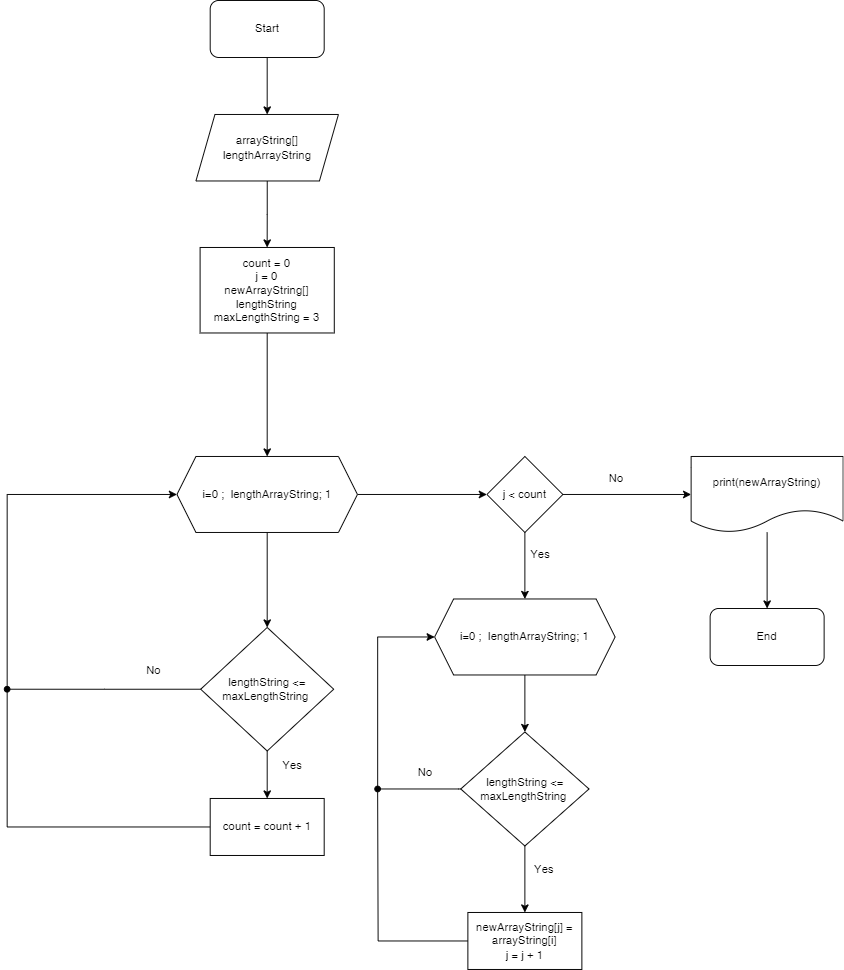

The diagram above was exported from draw.io. Its source (the exported page's mxGraphModel, read from the mxfile embedded in the PNG):
<mxGraphModel dx="1147" dy="624" grid="1" gridSize="10" guides="1" tooltips="1" connect="1" arrows="1" fold="1" page="1" pageScale="1" pageWidth="1169" pageHeight="1654" background="none" math="0" shadow="0">
  <root>
    <mxCell id="WIyWlLk6GJQsqaUBKTNV-0" />
    <mxCell id="WIyWlLk6GJQsqaUBKTNV-1" parent="WIyWlLk6GJQsqaUBKTNV-0" />
    <mxCell id="Gi-JA0LdK0zlShdMbCfw-3" value="" style="edgeStyle=orthogonalEdgeStyle;rounded=0;orthogonalLoop=1;jettySize=auto;html=1;" parent="WIyWlLk6GJQsqaUBKTNV-1" source="Gi-JA0LdK0zlShdMbCfw-0" target="Gi-JA0LdK0zlShdMbCfw-2" edge="1">
      <mxGeometry relative="1" as="geometry" />
    </mxCell>
    <mxCell id="Gi-JA0LdK0zlShdMbCfw-0" value="Start" style="rounded=1;whiteSpace=wrap;html=1;" parent="WIyWlLk6GJQsqaUBKTNV-1" vertex="1">
      <mxGeometry x="393.75" y="270" width="120" height="60" as="geometry" />
    </mxCell>
    <mxCell id="Gi-JA0LdK0zlShdMbCfw-5" value="" style="edgeStyle=orthogonalEdgeStyle;rounded=0;orthogonalLoop=1;jettySize=auto;html=1;" parent="WIyWlLk6GJQsqaUBKTNV-1" source="Gi-JA0LdK0zlShdMbCfw-2" target="Gi-JA0LdK0zlShdMbCfw-4" edge="1">
      <mxGeometry relative="1" as="geometry" />
    </mxCell>
    <mxCell id="Gi-JA0LdK0zlShdMbCfw-2" value="arrayString[]&lt;br&gt;lengthArrayString" style="shape=parallelogram;perimeter=parallelogramPerimeter;whiteSpace=wrap;html=1;fixedSize=1;" parent="WIyWlLk6GJQsqaUBKTNV-1" vertex="1">
      <mxGeometry x="378.75" y="390" width="150" height="70" as="geometry" />
    </mxCell>
    <mxCell id="p-8_cnlZ1cxuWwkgjBuw-2" style="edgeStyle=orthogonalEdgeStyle;rounded=0;orthogonalLoop=1;jettySize=auto;html=1;exitX=0.5;exitY=1;exitDx=0;exitDy=0;" edge="1" parent="WIyWlLk6GJQsqaUBKTNV-1" source="Gi-JA0LdK0zlShdMbCfw-4" target="p-8_cnlZ1cxuWwkgjBuw-0">
      <mxGeometry relative="1" as="geometry" />
    </mxCell>
    <mxCell id="Gi-JA0LdK0zlShdMbCfw-4" value="count = 0&lt;br&gt;j = 0&lt;br&gt;newArrayString[]&lt;br&gt;lengthString&lt;br&gt;maxLengthString = 3" style="whiteSpace=wrap;html=1;" parent="WIyWlLk6GJQsqaUBKTNV-1" vertex="1">
      <mxGeometry x="383.13" y="530" width="141.25" height="90" as="geometry" />
    </mxCell>
    <mxCell id="Gi-JA0LdK0zlShdMbCfw-15" value="" style="edgeStyle=orthogonalEdgeStyle;rounded=0;orthogonalLoop=1;jettySize=auto;html=1;" parent="WIyWlLk6GJQsqaUBKTNV-1" source="Gi-JA0LdK0zlShdMbCfw-10" target="Gi-JA0LdK0zlShdMbCfw-14" edge="1">
      <mxGeometry relative="1" as="geometry" />
    </mxCell>
    <mxCell id="p-8_cnlZ1cxuWwkgjBuw-4" style="edgeStyle=orthogonalEdgeStyle;rounded=0;orthogonalLoop=1;jettySize=auto;html=1;exitX=0;exitY=0.5;exitDx=0;exitDy=0;endArrow=oval;endFill=1;" edge="1" parent="WIyWlLk6GJQsqaUBKTNV-1" source="Gi-JA0LdK0zlShdMbCfw-10">
      <mxGeometry relative="1" as="geometry">
        <mxPoint x="180" y="995" as="targetPoint" />
      </mxGeometry>
    </mxCell>
    <mxCell id="Gi-JA0LdK0zlShdMbCfw-10" value="lengthString &amp;lt;= maxLengthString&amp;nbsp;" style="rhombus;whiteSpace=wrap;html=1;" parent="WIyWlLk6GJQsqaUBKTNV-1" vertex="1">
      <mxGeometry x="383.76" y="930" width="140" height="130" as="geometry" />
    </mxCell>
    <mxCell id="p-8_cnlZ1cxuWwkgjBuw-1" style="edgeStyle=orthogonalEdgeStyle;rounded=0;orthogonalLoop=1;jettySize=auto;html=1;entryX=0;entryY=0.5;entryDx=0;entryDy=0;" edge="1" parent="WIyWlLk6GJQsqaUBKTNV-1" source="Gi-JA0LdK0zlShdMbCfw-14" target="p-8_cnlZ1cxuWwkgjBuw-0">
      <mxGeometry relative="1" as="geometry">
        <Array as="points">
          <mxPoint x="180" y="1140" />
          <mxPoint x="180" y="790" />
        </Array>
      </mxGeometry>
    </mxCell>
    <mxCell id="Gi-JA0LdK0zlShdMbCfw-14" value="count = count + 1" style="whiteSpace=wrap;html=1;" parent="WIyWlLk6GJQsqaUBKTNV-1" vertex="1">
      <mxGeometry x="393.76" y="1110" width="120" height="60" as="geometry" />
    </mxCell>
    <mxCell id="Gi-JA0LdK0zlShdMbCfw-34" value="" style="edgeStyle=orthogonalEdgeStyle;rounded=0;orthogonalLoop=1;jettySize=auto;html=1;" parent="WIyWlLk6GJQsqaUBKTNV-1" source="Gi-JA0LdK0zlShdMbCfw-30" target="Gi-JA0LdK0zlShdMbCfw-33" edge="1">
      <mxGeometry relative="1" as="geometry" />
    </mxCell>
    <mxCell id="p-8_cnlZ1cxuWwkgjBuw-9" style="edgeStyle=orthogonalEdgeStyle;rounded=0;orthogonalLoop=1;jettySize=auto;html=1;exitX=0;exitY=0.5;exitDx=0;exitDy=0;entryX=0;entryY=0.5;entryDx=0;entryDy=0;" edge="1" parent="WIyWlLk6GJQsqaUBKTNV-1" source="Gi-JA0LdK0zlShdMbCfw-30" target="Gi-JA0LdK0zlShdMbCfw-36">
      <mxGeometry relative="1" as="geometry">
        <Array as="points">
          <mxPoint x="655" y="1100" />
          <mxPoint x="570" y="1100" />
          <mxPoint x="570" y="940" />
        </Array>
      </mxGeometry>
    </mxCell>
    <mxCell id="Gi-JA0LdK0zlShdMbCfw-30" value="lengthString &amp;lt;= maxLengthString&amp;nbsp;" style="rhombus;whiteSpace=wrap;html=1;" parent="WIyWlLk6GJQsqaUBKTNV-1" vertex="1">
      <mxGeometry x="657.5" y="1040" width="135" height="120" as="geometry" />
    </mxCell>
    <mxCell id="p-8_cnlZ1cxuWwkgjBuw-10" style="edgeStyle=orthogonalEdgeStyle;rounded=0;orthogonalLoop=1;jettySize=auto;html=1;endArrow=oval;endFill=1;" edge="1" parent="WIyWlLk6GJQsqaUBKTNV-1" source="Gi-JA0LdK0zlShdMbCfw-33">
      <mxGeometry relative="1" as="geometry">
        <mxPoint x="570" y="1100" as="targetPoint" />
      </mxGeometry>
    </mxCell>
    <mxCell id="Gi-JA0LdK0zlShdMbCfw-33" value="newArrayString[j] = arrayString[i]&lt;br&gt;j = j + 1" style="whiteSpace=wrap;html=1;" parent="WIyWlLk6GJQsqaUBKTNV-1" vertex="1">
      <mxGeometry x="665" y="1230" width="120" height="60" as="geometry" />
    </mxCell>
    <mxCell id="Gi-JA0LdK0zlShdMbCfw-37" value="" style="edgeStyle=orthogonalEdgeStyle;rounded=0;orthogonalLoop=1;jettySize=auto;html=1;" parent="WIyWlLk6GJQsqaUBKTNV-1" source="Gi-JA0LdK0zlShdMbCfw-36" target="Gi-JA0LdK0zlShdMbCfw-30" edge="1">
      <mxGeometry relative="1" as="geometry" />
    </mxCell>
    <mxCell id="Gi-JA0LdK0zlShdMbCfw-36" value="i=0 ;&amp;nbsp; lengthArrayString; 1" style="shape=hexagon;perimeter=hexagonPerimeter2;whiteSpace=wrap;html=1;fixedSize=1;" parent="WIyWlLk6GJQsqaUBKTNV-1" vertex="1">
      <mxGeometry x="630" y="900" width="190" height="80" as="geometry" />
    </mxCell>
    <mxCell id="p-8_cnlZ1cxuWwkgjBuw-3" style="edgeStyle=orthogonalEdgeStyle;rounded=0;orthogonalLoop=1;jettySize=auto;html=1;exitX=0.5;exitY=1;exitDx=0;exitDy=0;entryX=0.5;entryY=0;entryDx=0;entryDy=0;" edge="1" parent="WIyWlLk6GJQsqaUBKTNV-1" source="p-8_cnlZ1cxuWwkgjBuw-0" target="Gi-JA0LdK0zlShdMbCfw-10">
      <mxGeometry relative="1" as="geometry" />
    </mxCell>
    <mxCell id="p-8_cnlZ1cxuWwkgjBuw-7" style="edgeStyle=orthogonalEdgeStyle;rounded=0;orthogonalLoop=1;jettySize=auto;html=1;exitX=1;exitY=0.5;exitDx=0;exitDy=0;entryX=0;entryY=0.5;entryDx=0;entryDy=0;" edge="1" parent="WIyWlLk6GJQsqaUBKTNV-1" source="p-8_cnlZ1cxuWwkgjBuw-0" target="p-8_cnlZ1cxuWwkgjBuw-6">
      <mxGeometry relative="1" as="geometry" />
    </mxCell>
    <mxCell id="p-8_cnlZ1cxuWwkgjBuw-0" value="i=0 ;&amp;nbsp; lengthArrayString; 1" style="shape=hexagon;perimeter=hexagonPerimeter2;whiteSpace=wrap;html=1;fixedSize=1;" vertex="1" parent="WIyWlLk6GJQsqaUBKTNV-1">
      <mxGeometry x="358.76" y="750" width="190" height="80" as="geometry" />
    </mxCell>
    <mxCell id="p-8_cnlZ1cxuWwkgjBuw-8" style="edgeStyle=orthogonalEdgeStyle;rounded=0;orthogonalLoop=1;jettySize=auto;html=1;exitX=0.5;exitY=1;exitDx=0;exitDy=0;entryX=0.5;entryY=0;entryDx=0;entryDy=0;" edge="1" parent="WIyWlLk6GJQsqaUBKTNV-1" source="p-8_cnlZ1cxuWwkgjBuw-6" target="Gi-JA0LdK0zlShdMbCfw-36">
      <mxGeometry relative="1" as="geometry" />
    </mxCell>
    <mxCell id="p-8_cnlZ1cxuWwkgjBuw-12" value="" style="edgeStyle=orthogonalEdgeStyle;rounded=0;orthogonalLoop=1;jettySize=auto;html=1;" edge="1" parent="WIyWlLk6GJQsqaUBKTNV-1" source="p-8_cnlZ1cxuWwkgjBuw-6" target="p-8_cnlZ1cxuWwkgjBuw-11">
      <mxGeometry relative="1" as="geometry" />
    </mxCell>
    <mxCell id="p-8_cnlZ1cxuWwkgjBuw-6" value="j &amp;lt; count" style="rhombus;whiteSpace=wrap;html=1;" vertex="1" parent="WIyWlLk6GJQsqaUBKTNV-1">
      <mxGeometry x="685" y="750" width="80" height="80" as="geometry" />
    </mxCell>
    <mxCell id="p-8_cnlZ1cxuWwkgjBuw-14" value="" style="edgeStyle=orthogonalEdgeStyle;rounded=0;orthogonalLoop=1;jettySize=auto;html=1;" edge="1" parent="WIyWlLk6GJQsqaUBKTNV-1" source="p-8_cnlZ1cxuWwkgjBuw-11" target="p-8_cnlZ1cxuWwkgjBuw-13">
      <mxGeometry relative="1" as="geometry" />
    </mxCell>
    <mxCell id="p-8_cnlZ1cxuWwkgjBuw-11" value="print(newArrayString)" style="shape=document;whiteSpace=wrap;html=1;boundedLbl=1;" vertex="1" parent="WIyWlLk6GJQsqaUBKTNV-1">
      <mxGeometry x="900" y="750" width="160" height="80" as="geometry" />
    </mxCell>
    <mxCell id="p-8_cnlZ1cxuWwkgjBuw-13" value="End" style="rounded=1;whiteSpace=wrap;html=1;" vertex="1" parent="WIyWlLk6GJQsqaUBKTNV-1">
      <mxGeometry x="920" y="910" width="120" height="60" as="geometry" />
    </mxCell>
    <mxCell id="p-8_cnlZ1cxuWwkgjBuw-15" value="Yes" style="text;html=1;align=center;verticalAlign=middle;resizable=0;points=[];autosize=1;strokeColor=none;fillColor=none;" vertex="1" parent="WIyWlLk6GJQsqaUBKTNV-1">
      <mxGeometry x="721" y="838" width="40" height="30" as="geometry" />
    </mxCell>
    <mxCell id="p-8_cnlZ1cxuWwkgjBuw-16" value="No" style="text;html=1;align=center;verticalAlign=middle;resizable=0;points=[];autosize=1;strokeColor=none;fillColor=none;" vertex="1" parent="WIyWlLk6GJQsqaUBKTNV-1">
      <mxGeometry x="801" y="758" width="40" height="30" as="geometry" />
    </mxCell>
    <mxCell id="p-8_cnlZ1cxuWwkgjBuw-17" value="Yes" style="text;html=1;align=center;verticalAlign=middle;resizable=0;points=[];autosize=1;strokeColor=none;fillColor=none;" vertex="1" parent="WIyWlLk6GJQsqaUBKTNV-1">
      <mxGeometry x="725" y="1170" width="40" height="30" as="geometry" />
    </mxCell>
    <mxCell id="p-8_cnlZ1cxuWwkgjBuw-18" value="No" style="text;html=1;align=center;verticalAlign=middle;resizable=0;points=[];autosize=1;strokeColor=none;fillColor=none;" vertex="1" parent="WIyWlLk6GJQsqaUBKTNV-1">
      <mxGeometry x="600" y="1068" width="40" height="30" as="geometry" />
    </mxCell>
    <mxCell id="p-8_cnlZ1cxuWwkgjBuw-19" value="Yes" style="text;html=1;align=center;verticalAlign=middle;resizable=0;points=[];autosize=1;strokeColor=none;fillColor=none;" vertex="1" parent="WIyWlLk6GJQsqaUBKTNV-1">
      <mxGeometry x="460" y="1060" width="40" height="30" as="geometry" />
    </mxCell>
    <mxCell id="p-8_cnlZ1cxuWwkgjBuw-20" value="No" style="text;html=1;align=center;verticalAlign=middle;resizable=0;points=[];autosize=1;strokeColor=none;fillColor=none;" vertex="1" parent="WIyWlLk6GJQsqaUBKTNV-1">
      <mxGeometry x="313.76" y="960" width="40" height="30" as="geometry" />
    </mxCell>
  </root>
</mxGraphModel>